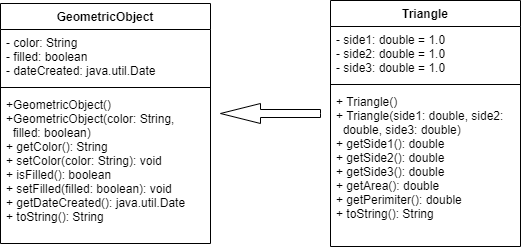

The diagram above was exported from draw.io. Its source (the exported page's mxGraphModel, read from the mxfile embedded in the PNG):
<mxGraphModel dx="1086" dy="816" grid="1" gridSize="10" guides="1" tooltips="1" connect="1" arrows="1" fold="1" page="1" pageScale="1" pageWidth="850" pageHeight="1100" math="0" shadow="0">
  <root>
    <mxCell id="0" />
    <mxCell id="1" parent="0" />
    <mxCell id="2" value="GeometricObject" style="swimlane;fontStyle=1;align=center;verticalAlign=top;childLayout=stackLayout;horizontal=1;startSize=26;horizontalStack=0;resizeParent=1;resizeParentMax=0;resizeLast=0;collapsible=1;marginBottom=0;" vertex="1" parent="1">
      <mxGeometry x="60" y="220" width="210" height="240" as="geometry" />
    </mxCell>
    <mxCell id="3" value="- color: String&#10;- filled: boolean&#10;- dateCreated: java.util.Date" style="text;strokeColor=none;fillColor=none;align=left;verticalAlign=top;spacingLeft=4;spacingRight=4;overflow=hidden;rotatable=0;points=[[0,0.5],[1,0.5]];portConstraint=eastwest;" vertex="1" parent="2">
      <mxGeometry y="26" width="210" height="54" as="geometry" />
    </mxCell>
    <mxCell id="4" value="" style="line;strokeWidth=1;fillColor=none;align=left;verticalAlign=middle;spacingTop=-1;spacingLeft=3;spacingRight=3;rotatable=0;labelPosition=right;points=[];portConstraint=eastwest;" vertex="1" parent="2">
      <mxGeometry y="80" width="210" height="8" as="geometry" />
    </mxCell>
    <mxCell id="5" value="+GeometricObject()&#10;+GeometricObject(color: String,&#10;  filled: boolean)&#10;+ getColor(): String&#10;+ setColor(color: String): void&#10;+ isFilled(): boolean&#10;+ setFilled(filled: boolean): void&#10;+ getDateCreated(): java.util.Date&#10;+ toString(): String" style="text;strokeColor=none;fillColor=none;align=left;verticalAlign=top;spacingLeft=4;spacingRight=4;overflow=hidden;rotatable=0;points=[[0,0.5],[1,0.5]];portConstraint=eastwest;" vertex="1" parent="2">
      <mxGeometry y="88" width="210" height="152" as="geometry" />
    </mxCell>
    <mxCell id="6" value="" style="html=1;shadow=0;dashed=0;align=center;verticalAlign=middle;shape=mxgraph.arrows2.arrow;dy=0.6;dx=40;flipH=1;notch=0;" vertex="1" parent="1">
      <mxGeometry x="280" y="320" width="100" height="20" as="geometry" />
    </mxCell>
    <mxCell id="7" value="Triangle" style="swimlane;fontStyle=1;align=center;verticalAlign=top;childLayout=stackLayout;horizontal=1;startSize=26;horizontalStack=0;resizeParent=1;resizeParentMax=0;resizeLast=0;collapsible=1;marginBottom=0;" vertex="1" parent="1">
      <mxGeometry x="390" y="217" width="190" height="246" as="geometry" />
    </mxCell>
    <mxCell id="8" value="- side1: double = 1.0&#10;- side2: double = 1.0&#10;- side3: double = 1.0" style="text;strokeColor=none;fillColor=none;align=left;verticalAlign=top;spacingLeft=4;spacingRight=4;overflow=hidden;rotatable=0;points=[[0,0.5],[1,0.5]];portConstraint=eastwest;" vertex="1" parent="7">
      <mxGeometry y="26" width="190" height="54" as="geometry" />
    </mxCell>
    <mxCell id="9" value="" style="line;strokeWidth=1;fillColor=none;align=left;verticalAlign=middle;spacingTop=-1;spacingLeft=3;spacingRight=3;rotatable=0;labelPosition=right;points=[];portConstraint=eastwest;" vertex="1" parent="7">
      <mxGeometry y="80" width="190" height="8" as="geometry" />
    </mxCell>
    <mxCell id="10" value="+ Triangle()&#10;+ Triangle(side1: double, side2:&#10;  double, side3: double)&#10;+ getSide1(): double&#10;+ getSide2(): double&#10;+ getSide3(): double&#10;+ getArea(): double&#10;+ getPerimiter(): double&#10;+ toString(): String" style="text;strokeColor=none;fillColor=none;align=left;verticalAlign=top;spacingLeft=4;spacingRight=4;overflow=hidden;rotatable=0;points=[[0,0.5],[1,0.5]];portConstraint=eastwest;" vertex="1" parent="7">
      <mxGeometry y="88" width="190" height="158" as="geometry" />
    </mxCell>
  </root>
</mxGraphModel>